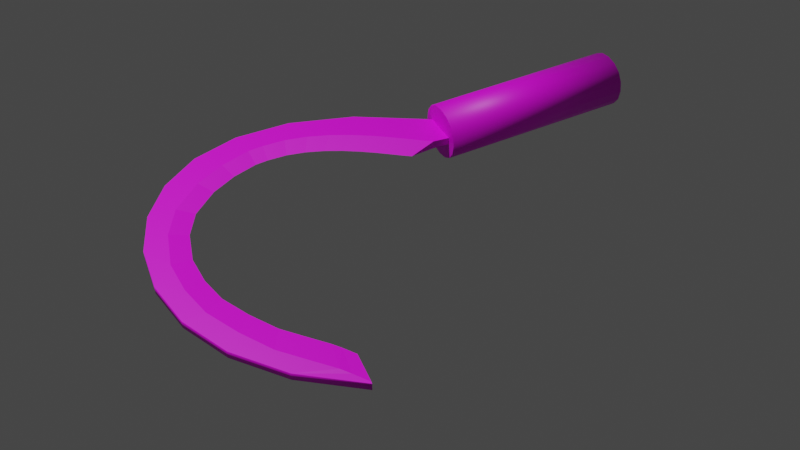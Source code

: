 # Source: kama-small.blend  (saved by Blender 2.80.75; exported with 4.5.12 LTS)
import bpy
from mathutils import Matrix  # noqa: F401  (used for matrix-valued properties, if any)

bpy.ops.wm.read_factory_settings(use_empty=True)
scene = bpy.context.scene
scene.name = 'Scene'

# ---- collections
col_collection = bpy.data.collections.new('Collection'); scene.collection.children.link(col_collection)

# ---- images (referenced by path relative to the original .blend; pixels are not part of the script)
import os
ASSET_DIR = os.environ.get("B2B_ASSET_DIR", "")  # directory of the original .blend (textures are referenced by path, not embedded)
HERE = os.path.dirname(os.path.abspath(__file__))  # packed textures are extracted next to this script under _unpacked/

def load_image(name, relpath, width, height, colorspace="sRGB"):
    """Load a texture the original file referenced (path relative to the .blend, or extracted next to this script)."""
    p = next((c for c in (os.path.join(HERE, relpath), os.path.join(ASSET_DIR, relpath)) if relpath and os.path.exists(c)), "")
    if p:
        img = bpy.data.images.load(p, check_existing=True)
        img.name = name
    else:  # same state as the original file: an image datablock whose file is absent (Cycles renders it pink)
        img = bpy.data.images.new(name, width, height)
        img.source = "FILE"
        img.filepath = "//" + (relpath or name)
    img.colorspace_settings.name = colorspace
    return img
img_tex_kama_small_png = load_image('tex_kama-small.png', 'tex_kama-small.png', 1024, 1024, 'sRGB')

# ---- materials (node trees are filled in below, after node groups)
mat_kama_small = bpy.data.materials.new('kama-small')
mat_kama_small.use_transparent_shadow = False

# ---- material node trees
mat_kama_small.use_nodes = True; mat_kama_small.node_tree.nodes.clear()
_N = mat_kama_small.node_tree.nodes; _L = mat_kama_small.node_tree.links
n0 = _N.new('ShaderNodeOutputMaterial'); n0.name = 'Material Output'; n0.location = (300, 300)
n1 = _N.new('ShaderNodeBsdfPrincipled'); n1.name = 'Principled BSDF'; n1.location = (10, 300)
n1.distribution = 'GGX'
n1.subsurface_method = 'BURLEY'
n1.inputs[3].default_value = 1.45
n1.inputs[27].default_value = (0.0, 0.0, 0.0, 1.0)
n1.inputs[28].default_value = 1.0
n2 = _N.new('ShaderNodeTexImage'); n2.name = 'Image Texture'; n2.location = (-360, 220)
n2.image = img_tex_kama_small_png
_L.new(n1.outputs[0], n0.inputs[0])
_L.new(n2.outputs[0], n1.inputs[0])
n0.is_active_output = True

# ---- world
world_world = bpy.data.worlds.new('World'); scene.world = world_world
world_world.use_nodes = True; world_world.node_tree.nodes.clear()
_N = world_world.node_tree.nodes; _L = world_world.node_tree.links
n0 = _N.new('ShaderNodeOutputWorld'); n0.name = 'World Output'; n0.location = (300, 300)
n1 = _N.new('ShaderNodeBackground'); n1.name = 'Background'; n1.location = (10, 300)
n1.inputs[0].default_value = (0.05088, 0.05088, 0.05088, 1.0)
_L.new(n1.outputs[0], n0.inputs[0])
n0.is_active_output = True
world_world.color = (0.05088, 0.05088, 0.05088)
world_world.use_sun_shadow = False
world_world.sun_shadow_jitter_overblur = 0.0

# ---- cameras
cam_camera = bpy.data.cameras.new('Camera')
cam_camera.clip_end = 100.0
cam_camera.ortho_scale = 7.314

# ---- lights
light_light = bpy.data.lights.new('Light', 'POINT')
light_light.transmission_factor = 0.0
light_light.energy = 1000.0
light_light.shadow_soft_size = 0.1
light_light.shadow_maximum_resolution = 0.006
light_light.use_absolute_resolution = True

# ---- meshes
me_beziercurve = bpy.data.meshes.new('BezierCurve')
me_beziercurve.from_pydata([(-0.7044, -0.07684, 0.02203), (-0.8058, -0.003689, 0.02203), (-0.8754, 0.04755, 0.02203), (-1.249, 0.2461, -0.02203), (-1.36, 0.2718, -0.02203), (-2.15, -0.309, -0.02203), (-1.933, -0.9724, -0.02203), (-1.933, -0.9724, 0.02203), (-1.83, -1.086, -0.02203), (-1.739, -1.185, -0.02203), (-1.654, -1.302, -0.02), (-1.656, -1.313, 0.02), (-2.107, -0.8913, -0.02), (-2.217, -0.6496, -0.02), (-2.217, -0.6496, 0.02), (-2.256, -0.4048, 0.02), (-2.23, -0.1701, -0.02), (-2.23, -0.1701, 0.02), (-2.143, 0.04148, -0.02), (-2.0, 0.2166, -0.02), (-2.0, 0.2166, 0.02), (-1.807, 0.3423, -0.02), (-1.567, 0.4051, 0.02), (-0.9707, 0.29, -0.02), (-0.9707, 0.29, 0.02), (-0.6232, 0.08562, 0.02), (2.435, 0.08562, -0.02), (2.435, 0.08562, 0.02), (-0.6232, 0.1, 0.1), (-0.6232, -0.1, 0.1), (0.3883, 0.1, 0.1), (0.3883, -0.1, 0.1), (-0.6232, 0.1, -0.1), (-0.6232, -0.1, -0.1), (0.3883, 0.1, -0.1), (0.3883, -0.1, -0.1), (-0.6232, 0.05469, 0.1281), (-0.6232, 1.129e-07, 0.1375), (-0.6232, -0.05469, 0.1281), (0.3883, 0.05469, 0.1281), (0.3883, -1.071e-08, 0.1375), (0.3883, -0.05469, 0.1281), (-0.6232, 0.1281, 0.05469), (-0.6232, 0.1375, -3.492e-09), (-0.6232, 0.1281, -0.05469), (-0.6232, -0.1281, 0.05469), (-0.6232, -0.1375, -3.492e-09), (-0.6232, -0.1281, -0.05469), (-0.6232, 0.05469, -0.1281), (-0.6232, -9.779e-08, -0.1375), (-0.6232, -0.05469, -0.1281), (0.3883, 0.05469, -0.1281), (0.3883, -4.657e-09, -0.1375), (0.3883, -0.05469, -0.1281), (0.3883, -0.1281, 0.05469), (0.3883, -0.1375, -3.492e-09), (0.3883, -0.1281, -0.05469), (0.3883, 0.1281, 0.05469), (0.3883, 0.1375, -3.492e-09), (0.3883, 0.1281, -0.05469), (-0.7044, -0.07684, -0.02203), (-0.9558, 0.1026, -0.02203), (-1.249, 0.2461, 0.02203), (-1.474, 0.279, -0.02203), (-1.857, 0.1564, -0.02203), (-2.01, 0.0286, -0.02203), (-2.145, -0.4854, 0.02203), (-1.83, -1.086, 0.02203), (-1.739, -1.185, 0.02203), (-1.704, -1.23, -0.02), (-1.704, -1.23, 0.02), (-1.654, -1.302, 0.02), (-0.8416, -0.1073, -1.829e-09), (-0.8783, -0.08209, -1.829e-09), (-0.9263, -0.04622, -1.829e-09), (-0.9844, -0.003423, -1.829e-09), (-1.052, 0.04256, -1.829e-09), (-1.127, 0.08801, -1.829e-09), (-1.209, 0.1292, -1.829e-09), (-1.296, 0.1624, -1.829e-09), (-1.389, 0.1839, -1.829e-09), (-1.485, 0.1899, -1.829e-09), (-1.55, 0.1862, -1.829e-09), (-1.677, 0.1502, -1.829e-09), (-1.804, 0.0875, -1.829e-09), (-1.932, -0.01925, -1.138e-07), (-2.048, -0.3012, -1.829e-09), (-2.045, -0.4485, -1.829e-09), (-2.016, -0.5851, -1.829e-09), (-1.948, -0.7246, -1.829e-09), (-1.867, -0.8552, -1.829e-09), (-1.782, -0.9499, -1.829e-09), (-1.706, -1.033, -1.829e-09), (-1.676, -1.071, -1.829e-09), (-1.634, -1.131, -1.829e-09), (-2.006, -0.1428, -1.123e-07), (-0.7484, -0.04664, -0.02203), (-0.9558, 0.1026, 0.02203), (-1.046, 0.157, 0.02203), (-1.144, 0.2063, -0.02203), (-1.144, 0.2063, 0.02203), (-1.36, 0.2718, 0.02203), (-1.857, 0.1564, 0.02203), (-2.01, 0.0286, 0.02203), (-2.098, -0.1194, 0.02203), (-2.15, -0.309, 0.02203), (-2.11, -0.6489, -0.02203), (-2.11, -0.6489, 0.02203), (-1.656, -1.313, -0.02), (-1.921, -1.117, -0.02), (-1.921, -1.117, 0.02), (-2.107, -0.8913, 0.02), (-2.256, -0.4048, -0.02), (-2.143, 0.04148, 0.02), (-1.807, 0.3423, 0.02), (-1.567, 0.4051, -0.02), (-1.287, 0.3921, -0.02), (-1.287, 0.3921, 0.02), (-0.6232, 0.08562, -0.02), (-0.6232, -0.08562, -0.02), (-0.6232, -0.08562, 0.02), (-2.098, -0.1194, -0.02203), (-0.7484, -0.04664, 0.02203), (-0.8058, -0.003689, -0.02203), (-0.8754, 0.04755, -0.02203), (-1.046, 0.157, -0.02203), (-1.474, 0.279, 0.02203), (-1.553, 0.2747, -0.02203), (-1.553, 0.2747, 0.02203), (-1.705, 0.2315, -0.02203), (-1.705, 0.2315, 0.02203), (-2.145, -0.4854, -0.02203), (-2.029, -0.816, -0.02203), (-2.029, -0.816, 0.02203)], [], [(71, 11, 108, 10), (11, 110, 109, 108), (110, 111, 12, 109), (111, 14, 13, 12), (14, 15, 112, 13), (15, 17, 16, 112), (17, 113, 18, 16), (113, 20, 19, 18), (20, 114, 21, 19), (114, 22, 115, 21), (22, 117, 116, 115), (117, 24, 23, 116), (24, 25, 118, 23), (0, 60, 119, 120), (28, 36, 39, 30), (36, 37, 40, 39), (37, 38, 41, 40), (38, 29, 31, 41), (33, 50, 53, 35), (50, 49, 52, 53), (49, 48, 51, 52), (48, 32, 34, 51), (29, 45, 54, 31), (45, 46, 55, 54), (46, 47, 56, 55), (47, 33, 35, 56), (59, 34, 32, 44), (58, 59, 44, 43), (57, 58, 43, 42), (30, 57, 42, 28), (39, 40, 41, 31, 54, 55, 56, 35, 53, 52, 51, 34, 59, 58, 57, 30), (119, 47, 46, 45, 120), (118, 25, 42, 43, 44), (120, 45, 29, 38, 37, 36, 28, 42, 25), (119, 118, 44, 32, 48, 49, 50, 33, 47), (72, 73, 96, 60), (73, 74, 123, 96), (74, 75, 124, 123), (75, 76, 61, 124), (76, 77, 125, 61), (77, 78, 99, 125), (78, 79, 3, 99), (79, 80, 4, 3), (80, 81, 63, 4), (81, 82, 127, 63), (82, 83, 129, 127), (83, 84, 64, 129), (84, 85, 65, 64), (86, 87, 131, 5), (87, 88, 106, 131), (88, 89, 132, 106), (89, 90, 6, 132), (90, 91, 8, 6), (91, 92, 9, 8), (92, 93, 69, 9), (93, 94, 10, 69), (95, 104, 105, 86), (85, 103, 104, 95), (65, 85, 95, 121), (121, 95, 86, 5), (70, 71, 94, 93), (68, 70, 93, 92), (67, 68, 92, 91), (7, 67, 91, 90), (133, 7, 90, 89), (107, 133, 89, 88), (66, 107, 88, 87), (105, 66, 87, 86), (102, 103, 85, 84), (130, 102, 84, 83), (128, 130, 83, 82), (126, 128, 82, 81), (101, 126, 81, 80), (62, 101, 80, 79), (100, 62, 79, 78), (98, 100, 78, 77), (97, 98, 77, 76), (2, 97, 76, 75), (1, 2, 75, 74), (122, 1, 74, 73), (0, 122, 73, 72), (94, 71, 10), (72, 60, 0), (20, 103, 102), (64, 65, 19), (122, 0, 25), (0, 120, 25), (25, 24, 2), (122, 25, 1), (24, 117, 100), (117, 22, 126), (100, 117, 62), (22, 114, 130), (114, 20, 102), (20, 113, 103), (113, 17, 104), (17, 15, 105), (15, 14, 66), (14, 111, 107), (111, 110, 7), (110, 11, 70), (11, 71, 70), (70, 68, 110), (68, 67, 110), (111, 7, 133), (7, 110, 67), (1, 25, 2), (97, 2, 24), (111, 133, 107), (98, 97, 24), (100, 98, 24), (15, 66, 105), (14, 107, 66), (62, 117, 101), (101, 117, 126), (17, 105, 104), (113, 104, 103), (128, 126, 22), (130, 128, 22), (114, 102, 130), (119, 60, 118), (60, 96, 118), (96, 123, 118), (23, 118, 124), (115, 116, 63), (116, 23, 99), (3, 116, 99), (19, 21, 64), (21, 115, 129), (129, 115, 127), (16, 18, 121), (18, 19, 65), (121, 18, 65), (13, 112, 131), (112, 16, 5), (131, 112, 5), (109, 12, 6), (12, 13, 106), (6, 12, 132), (10, 108, 69), (108, 109, 69), (9, 69, 109), (8, 9, 109), (118, 123, 124), (6, 8, 109), (132, 12, 106), (23, 124, 61), (23, 61, 125), (23, 125, 99), (106, 13, 131), (116, 3, 4), (116, 4, 63), (121, 5, 16), (115, 63, 127), (21, 129, 64)])
me_beziercurve.polygons.foreach_set('use_smooth', [0, 1, 1, 1, 1, 1, 1, 1, 1, 1, 1, 1, 1, 0, 1, 1, 1, 1, 1, 1, 1, 1, 1, 1, 1, 1, 1, 1, 1, 1, 0, 0, 0, 0, 0, 0, 0, 0, 0, 0, 0, 0, 0, 0, 0, 0, 0, 0, 0, 0, 0, 0, 0, 0, 0, 0, 0, 0, 0, 0, 0, 0, 0, 0, 0, 0, 0, 0, 0, 0, 0, 0, 0, 0, 0, 0, 0, 0, 0, 0, 0, 0, 0, 0, 0, 0, 0, 0, 0, 0, 0, 0, 0, 0, 0, 0, 0, 0, 0, 0, 0, 0, 0, 0, 0, 0, 0, 0, 0, 0, 0, 0, 0, 0, 0, 0, 0, 0, 0, 0, 0, 0, 0, 0, 0, 0, 0, 0, 0, 0, 0, 0, 0, 0, 0, 0, 0, 0, 0, 0, 0, 0, 0, 0, 0, 0, 0, 0, 0, 0, 0, 0, 0, 0, 0])
_uv = me_beziercurve.uv_layers.new(name='UVMap')
_uv.uv.foreach_set('vector', [0.9655, 0.7745, 0.9654, 0.7786, 0.9499, 0.7781, 0.95, 0.7741, 0.6542, 0.9174, 0.5671, 0.9228, 0.5665, 0.9122, 0.6536, 0.9068, 0.5645, 0.9226, 0.4887, 0.9085, 0.4907, 0.8981, 0.5665, 0.9122, 0.4861, 0.9076, 0.4228, 0.8773, 0.4273, 0.8678, 0.4907, 0.8981, 0.4204, 0.8758, 0.3709, 0.8329, 0.3778, 0.8249, 0.4273, 0.8678, 0.369, 0.8307, 0.3344, 0.7787, 0.3432, 0.7729, 0.3778, 0.8249, 0.3331, 0.7761, 0.3148, 0.7185, 0.3249, 0.7153, 0.3432, 0.7729, 0.3143, 0.7154, 0.3134, 0.6557, 0.324, 0.6556, 0.3249, 0.7153, 0.3139, 0.6525, 0.3317, 0.5942, 0.3418, 0.5972, 0.324, 0.6556, 0.3332, 0.5911, 0.371, 0.5377, 0.3796, 0.5438, 0.3418, 0.5972, 0.3732, 0.5354, 0.4322, 0.4904, 0.4386, 0.4988, 0.3796, 0.5438, 0.4346, 0.4891, 0.516, 0.456, 0.52, 0.4658, 0.4386, 0.4988, 0.5183, 0.4553, 0.6234, 0.4377, 0.6251, 0.4481, 0.52, 0.4658, 0.9839, 0.02495, 0.9707, 0.0246, 0.972, 0.0001661, 0.984, 0.0004795, 0.1567, 0.0005901, 0.1723, 0.0006371, 0.1723, 0.8973, 0.1567, 0.8973, 0.1723, 0.0006371, 0.188, 0.0006751, 0.188, 0.8973, 0.1723, 0.8973, 0.188, 0.0006751, 0.2036, 0.0007129, 0.2036, 0.8974, 0.188, 0.8973, 0.2036, 0.0007129, 0.2193, 0.0007599, 0.2193, 0.8974, 0.2036, 0.8974, 0.03147, 0.0002509, 0.04712, 0.0002979, 0.04712, 0.897, 0.03147, 0.8969, 0.04712, 0.0002979, 0.06277, 0.0003358, 0.06277, 0.897, 0.04712, 0.897, 0.06277, 0.0003358, 0.07842, 0.0003737, 0.07842, 0.897, 0.06277, 0.897, 0.07842, 0.0003737, 0.09407, 0.0004206, 0.09407, 0.8971, 0.07842, 0.897, 0.2193, 0.0007599, 0.2349, 0.0008069, 0.2349, 0.8975, 0.2193, 0.8974, 0.2349, 0.0008069, 0.2506, 0.0008448, 0.2506, 0.8975, 0.2349, 0.8975, 0.0001661, 0.0001661, 0.01582, 0.0002039, 0.01582, 0.8969, 0.0001661, 0.8968, 0.01582, 0.0002039, 0.03147, 0.0002509, 0.03147, 0.8969, 0.01582, 0.8969, 0.1097, 0.8971, 0.09407, 0.8971, 0.09407, 0.0004206, 0.1097, 0.0004675, 0.1254, 0.8972, 0.1097, 0.8971, 0.1097, 0.0004675, 0.1254, 0.0005054, 0.141, 0.8972, 0.1254, 0.8972, 0.1254, 0.0005054, 0.141, 0.0005432, 0.1567, 0.8973, 0.141, 0.8972, 0.141, 0.0005432, 0.1567, 0.0005901, 0.0729, 0.9675, 0.0729, 0.9528, 0.07778, 0.939, 0.08713, 0.9284, 0.1002, 0.9231, 0.1149, 0.9231, 0.1287, 0.928, 0.1392, 0.9374, 0.1446, 0.9504, 0.1446, 0.9651, 0.1397, 0.9789, 0.1303, 0.9895, 0.1173, 0.9948, 0.1026, 0.9948, 0.08875, 0.9899, 0.0782, 0.9805, 0.05815, 0.9499, 0.06768, 0.939, 0.07256, 0.9528, 0.07256, 0.9675, 0.05994, 0.9603, 0.01353, 0.9576, 0.01532, 0.968, 0.005793, 0.9789, 0.0009069, 0.9651, 0.0009069, 0.9504, 0.05994, 0.9603, 0.07256, 0.9675, 0.06726, 0.9805, 0.05671, 0.9899, 0.04288, 0.9948, 0.02821, 0.9948, 0.01515, 0.9895, 0.005793, 0.9789, 0.01532, 0.968, 0.05815, 0.9499, 0.01353, 0.9576, 0.0009069, 0.9504, 0.006211, 0.9374, 0.01676, 0.928, 0.03059, 0.9231, 0.04526, 0.9231, 0.05833, 0.9284, 0.06768, 0.939, 0.9766, 0.05235, 0.9764, 0.06137, 0.9623, 0.03715, 0.9707, 0.0246, 0.9764, 0.06137, 0.9761, 0.07319, 0.9561, 0.05336, 0.9623, 0.03715, 0.9761, 0.07319, 0.9757, 0.08873, 0.9526, 0.07317, 0.9561, 0.05336, 0.9757, 0.08873, 0.9752, 0.1076, 0.9511, 0.0955, 0.9526, 0.07317, 0.9752, 0.1076, 0.9746, 0.1288, 0.9506, 0.1195, 0.9511, 0.0955, 0.9746, 0.1288, 0.974, 0.1514, 0.9505, 0.1445, 0.9506, 0.1195, 0.974, 0.1514, 0.9734, 0.1748, 0.9506, 0.1698, 0.9505, 0.1445, 0.9734, 0.1748, 0.9728, 0.1984, 0.9509, 0.1949, 0.9506, 0.1698, 0.9728, 0.1984, 0.9722, 0.222, 0.9515, 0.2195, 0.9509, 0.1949, 0.9722, 0.222, 0.9718, 0.2377, 0.9514, 0.2357, 0.9515, 0.2195, 0.9718, 0.2377, 0.9709, 0.2691, 0.9522, 0.2679, 0.9514, 0.2357, 0.9709, 0.2691, 0.9701, 0.3029, 0.9499, 0.303, 0.9522, 0.2679, 0.9701, 0.3029, 0.9689, 0.347, 0.9454, 0.3485, 0.9499, 0.303, 0.9665, 0.4376, 0.9653, 0.4835, 0.934, 0.4888, 0.9373, 0.441, 0.9653, 0.4835, 0.9641, 0.5286, 0.9295, 0.5355, 0.934, 0.4888, 0.9641, 0.5286, 0.9628, 0.5784, 0.9269, 0.5892, 0.9295, 0.5355, 0.9628, 0.5784, 0.9615, 0.628, 0.9224, 0.6433, 0.9269, 0.5892, 0.9615, 0.628, 0.9605, 0.667, 0.9238, 0.6883, 0.9224, 0.6433, 0.9605, 0.667, 0.9597, 0.6971, 0.9301, 0.7279, 0.9238, 0.6883, 0.9597, 0.6971, 0.9594, 0.71, 0.9335, 0.7446, 0.9301, 0.7279, 0.9594, 0.71, 0.959, 0.7263, 0.95, 0.7741, 0.9335, 0.7446, 0.9678, 0.3879, 0.9936, 0.3913, 0.9955, 0.4426, 0.9665, 0.4376, 0.9689, 0.347, 0.9923, 0.3497, 0.9936, 0.3913, 0.9678, 0.3879, 0.9454, 0.3485, 0.9689, 0.347, 0.9678, 0.3879, 0.9419, 0.3899, 0.9419, 0.3899, 0.9678, 0.3879, 0.9665, 0.4376, 0.9373, 0.441, 0.9834, 0.7459, 0.9655, 0.7745, 0.959, 0.7263, 0.9594, 0.71, 0.9877, 0.7294, 0.9834, 0.7459, 0.9594, 0.71, 0.9597, 0.6971, 0.9961, 0.6902, 0.9877, 0.7294, 0.9597, 0.6971, 0.9605, 0.667, 0.9998, 0.6453, 0.9961, 0.6902, 0.9605, 0.667, 0.9615, 0.628, 0.9982, 0.5911, 0.9998, 0.6453, 0.9615, 0.628, 0.9628, 0.5784, 0.9984, 0.5373, 0.9982, 0.5911, 0.9628, 0.5784, 0.9641, 0.5286, 0.9963, 0.4904, 0.9984, 0.5373, 0.9641, 0.5286, 0.9653, 0.4835, 0.9955, 0.4426, 0.9963, 0.4904, 0.9653, 0.4835, 0.9665, 0.4376, 0.9902, 0.304, 0.9923, 0.3497, 0.9689, 0.347, 0.9701, 0.3029, 0.9897, 0.2689, 0.9902, 0.304, 0.9701, 0.3029, 0.9709, 0.2691, 0.9921, 0.2368, 0.9897, 0.2689, 0.9709, 0.2691, 0.9718, 0.2377, 0.993, 0.2206, 0.9921, 0.2368, 0.9718, 0.2377, 0.9722, 0.222, 0.9948, 0.196, 0.993, 0.2206, 0.9722, 0.222, 0.9728, 0.1984, 0.9964, 0.171, 0.9948, 0.196, 0.9728, 0.1984, 0.9734, 0.1748, 0.9979, 0.1458, 0.9964, 0.171, 0.9734, 0.1748, 0.974, 0.1514, 0.9991, 0.1208, 0.9979, 0.1458, 0.974, 0.1514, 0.9746, 0.1288, 0.9998, 0.09678, 0.9991, 0.1208, 0.9746, 0.1288, 0.9752, 0.1076, 0.9995, 0.0744, 0.9998, 0.09678, 0.9752, 0.1076, 0.9757, 0.08873, 0.997, 0.05443, 0.9995, 0.0744, 0.9757, 0.08873, 0.9761, 0.07319, 0.9917, 0.03792, 0.997, 0.05443, 0.9761, 0.07319, 0.9764, 0.06137, 0.9839, 0.02495, 0.9917, 0.03792, 0.9764, 0.06137, 0.9766, 0.05235, 0.959, 0.7263, 0.9655, 0.7745, 0.95, 0.7741, 0.9766, 0.05235, 0.9707, 0.0246, 0.9839, 0.02495, 0.4671, 0.2565, 0.4971, 0.2167, 0.5064, 0.2687, 0.3633, 0.6434, 0.3539, 0.6954, 0.324, 0.6556, 0.7651, 0.4163, 0.7791, 0.4177, 0.7679, 0.4644, 0.7791, 0.4177, 0.7971, 0.4298, 0.7679, 0.4644, 0.7679, 0.4644, 0.6628, 0.4466, 0.7234, 0.4138, 0.7651, 0.4163, 0.7679, 0.4644, 0.7462, 0.4152, 0.6628, 0.4466, 0.5815, 0.4134, 0.642, 0.4002, 0.5815, 0.4134, 0.5225, 0.3683, 0.5628, 0.3586, 0.642, 0.4002, 0.5815, 0.4134, 0.614, 0.3903, 0.5225, 0.3683, 0.4848, 0.3148, 0.5243, 0.3098, 0.4848, 0.3148, 0.4671, 0.2565, 0.5064, 0.2687, 0.4671, 0.2565, 0.468, 0.1968, 0.4971, 0.2167, 0.468, 0.1968, 0.4865, 0.1392, 0.5044, 0.1718, 0.4865, 0.1392, 0.5211, 0.08723, 0.5263, 0.1247, 0.5211, 0.08723, 0.5708, 0.04441, 0.5572, 0.08978, 0.5708, 0.04441, 0.6341, 0.01422, 0.5921, 0.06263, 0.6341, 0.01422, 0.71, 0.0001661, 0.6831, 0.02744, 0.71, 0.0001661, 0.7971, 0.005719, 0.7733, 0.01417, 0.7971, 0.005719, 0.7957, 0.008123, 0.7733, 0.01417, 0.7733, 0.01417, 0.7584, 0.01725, 0.71, 0.0001661, 0.7584, 0.01725, 0.7232, 0.02198, 0.71, 0.0001661, 0.6341, 0.01422, 0.6831, 0.02744, 0.637, 0.04263, 0.6831, 0.02744, 0.71, 0.0001661, 0.7232, 0.02198, 0.7462, 0.4152, 0.7679, 0.4644, 0.7234, 0.4138, 0.6977, 0.4112, 0.7234, 0.4138, 0.6628, 0.4466, 0.6341, 0.01422, 0.637, 0.04263, 0.5921, 0.06263, 0.6703, 0.4069, 0.6977, 0.4112, 0.6628, 0.4466, 0.642, 0.4002, 0.6703, 0.4069, 0.6628, 0.4466, 0.5211, 0.08723, 0.5572, 0.08978, 0.5263, 0.1247, 0.5708, 0.04441, 0.5921, 0.06263, 0.5572, 0.08978, 0.614, 0.3903, 0.5815, 0.4134, 0.5873, 0.3767, 0.5873, 0.3767, 0.5815, 0.4134, 0.5628, 0.3586, 0.4865, 0.1392, 0.5263, 0.1247, 0.5044, 0.1718, 0.468, 0.1968, 0.5044, 0.1718, 0.4971, 0.2167, 0.5477, 0.3444, 0.5628, 0.3586, 0.5225, 0.3683, 0.5243, 0.3098, 0.5477, 0.3444, 0.5225, 0.3683, 0.4848, 0.3148, 0.5064, 0.2687, 0.5243, 0.3098, 0.6542, 0.4828, 0.6363, 0.4948, 0.6251, 0.4481, 0.6363, 0.4948, 0.6223, 0.4962, 0.6251, 0.4481, 0.6223, 0.4962, 0.6033, 0.4972, 0.6251, 0.4481, 0.52, 0.4658, 0.6251, 0.4481, 0.5805, 0.4987, 0.3796, 0.5438, 0.4386, 0.4988, 0.4199, 0.5536, 0.4386, 0.4988, 0.52, 0.4658, 0.4992, 0.5121, 0.4711, 0.5219, 0.4386, 0.4988, 0.4992, 0.5121, 0.324, 0.6556, 0.3418, 0.5972, 0.3633, 0.6434, 0.3418, 0.5972, 0.3796, 0.5438, 0.3813, 0.6023, 0.3813, 0.6023, 0.3796, 0.5438, 0.4047, 0.5678, 0.3432, 0.7729, 0.3249, 0.7153, 0.3612, 0.7403, 0.3249, 0.7153, 0.324, 0.6556, 0.3539, 0.6954, 0.3612, 0.7403, 0.3249, 0.7153, 0.3539, 0.6954, 0.4273, 0.8678, 0.3778, 0.8249, 0.4139, 0.8224, 0.3778, 0.8249, 0.3432, 0.7729, 0.383, 0.7874, 0.4139, 0.8224, 0.3778, 0.8249, 0.383, 0.7874, 0.5665, 0.9122, 0.4907, 0.8981, 0.5397, 0.8849, 0.4907, 0.8981, 0.4273, 0.8678, 0.4487, 0.8496, 0.5397, 0.8849, 0.4907, 0.8981, 0.4935, 0.8697, 0.6523, 0.9044, 0.6536, 0.9068, 0.6298, 0.8983, 0.6536, 0.9068, 0.5665, 0.9122, 0.6298, 0.8983, 0.615, 0.8952, 0.6298, 0.8983, 0.5665, 0.9122, 0.5797, 0.8904, 0.615, 0.8952, 0.5665, 0.9122, 0.6251, 0.4481, 0.6033, 0.4972, 0.5805, 0.4987, 0.5397, 0.8849, 0.5797, 0.8904, 0.5665, 0.9122, 0.4935, 0.8697, 0.4907, 0.8981, 0.4487, 0.8496, 0.52, 0.4658, 0.5805, 0.4987, 0.5549, 0.5012, 0.52, 0.4658, 0.5549, 0.5012, 0.5274, 0.5055, 0.52, 0.4658, 0.5274, 0.5055, 0.4992, 0.5121, 0.4487, 0.8496, 0.4273, 0.8678, 0.4139, 0.8224, 0.4386, 0.4988, 0.4711, 0.5219, 0.4444, 0.5355, 0.4386, 0.4988, 0.4444, 0.5355, 0.4199, 0.5536, 0.3612, 0.7403, 0.383, 0.7874, 0.3432, 0.7729, 0.3796, 0.5438, 0.4199, 0.5536, 0.4047, 0.5678, 0.3418, 0.5972, 0.3813, 0.6023, 0.3633, 0.6434])
me_beziercurve.materials.append(mat_kama_small)
me_beziercurve.use_remesh_preserve_volume = False
me_beziercurve.use_remesh_preserve_attributes = False
me_beziercurve.use_mirror_vertex_groups = False
me_beziercurve.update()

# ---- objects
ob_light = bpy.data.objects.new('Light', light_light)
ob_camera = bpy.data.objects.new('Camera', cam_camera)
ob_beziercurve = bpy.data.objects.new('BezierCurve', me_beziercurve)
ob_empty = bpy.data.objects.new('Empty', None)

# ---- transforms, parenting, visibility, modifiers, constraints
ob_light.location = (-3.054, 1.005, 5.904)
ob_light.rotation_euler = (0.6503, 0.05522, 1.866)
ob_light.lock_rotations_4d = False
ob_light.empty_display_type = 'ARROWS'
ob_light.color = (0.0, 0.0, 0.0, 0.0)
ob_light.lineart.crease_threshold = 0.0
ob_camera.location = (-2.844, -3.851, 3.48)
ob_camera.rotation_euler = (0.8223, 5.847e-07, 5.806)
ob_camera.lock_rotations_4d = False
ob_camera.empty_display_type = 'ARROWS'
ob_camera.color = (0.0, 0.0, 0.0, 0.0)
ob_camera.display_type = 'WIRE'
ob_camera.lineart.crease_threshold = 0.0
ob_beziercurve.location = (0.0, 0.0, 0.0)
ob_beziercurve.lineart.crease_threshold = 0.0
ob_empty.location = (0.0, 0.0, 0.0)
ob_empty.empty_display_type = 'IMAGE'
ob_empty.empty_display_size = 5.0
ob_empty.empty_image_depth = 'BACK'
ob_empty.show_empty_image_perspective = False
ob_empty.use_empty_image_alpha = True
ob_empty.empty_image_side = 'FRONT'
ob_empty.color = (1.0, 1.0, 1.0, 0.125)
ob_empty.lineart.crease_threshold = 0.0

# ---- collection membership
col_collection.objects.link(ob_light)
col_collection.objects.link(ob_camera)
col_collection.objects.link(ob_beziercurve)
col_collection.objects.link(ob_empty)

# ---- scene / render settings (as saved in the file)
scene.camera = ob_camera
scene.frame_start = 1; scene.frame_end = 250; scene.frame_set(157)
scene.render.engine = 'BLENDER_EEVEE_NEXT'
scene.render.resolution_percentage = 25
scene.cycles.use_denoising = False
scene.cycles.samples = 128
scene.cycles.sampling_pattern = 'TABULATED_SOBOL'
scene.cycles.use_adaptive_sampling = False
scene.cycles.use_light_tree = False
scene.view_settings.view_transform = 'Filmic'
bpy.context.view_layer.update()
